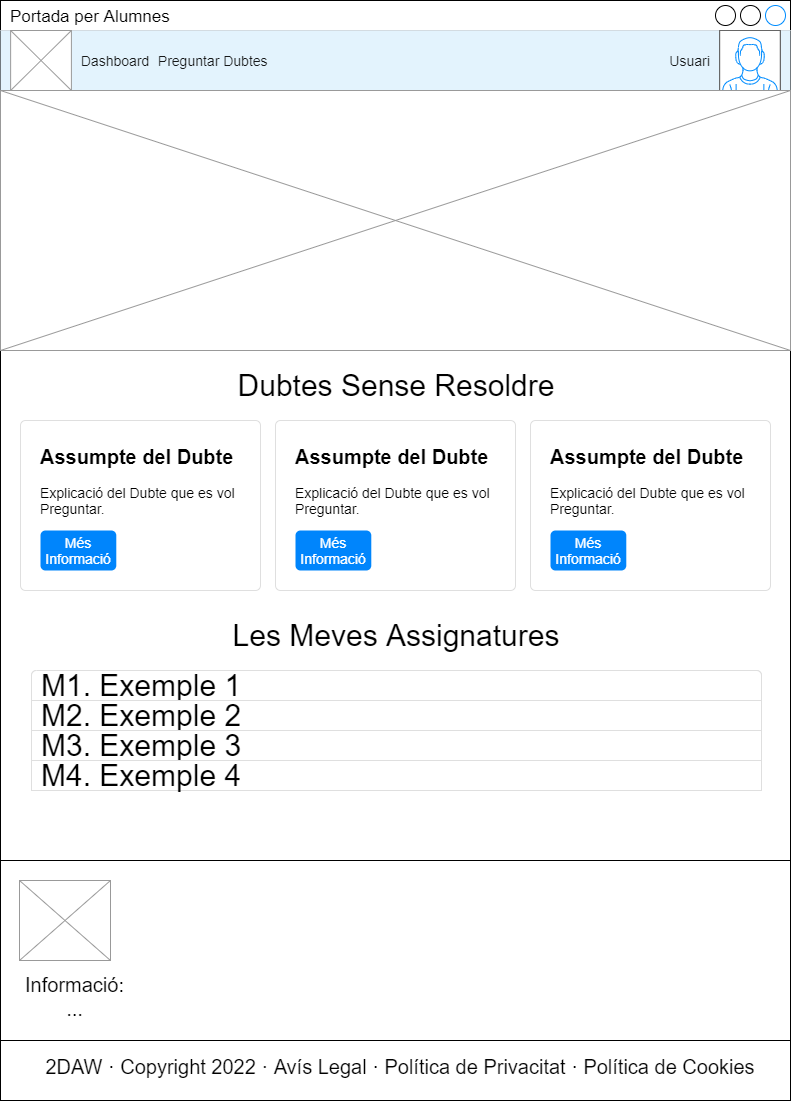

The diagram above was exported from draw.io. Its source (the exported page's mxGraphModel, read from the mxfile embedded in the PNG):
<mxGraphModel dx="1038" dy="740" grid="1" gridSize="10" guides="1" tooltips="1" connect="1" arrows="1" fold="1" page="1" pageScale="1" pageWidth="827" pageHeight="1169" math="0" shadow="0">
  <root>
    <mxCell id="0" />
    <mxCell id="1" parent="0" />
    <mxCell id="2" value="Portada per Alumnes" style="strokeWidth=1;shadow=0;dashed=0;align=center;html=1;shape=mxgraph.mockup.containers.window;align=left;verticalAlign=top;spacingLeft=8;strokeColor2=#008cff;strokeColor3=#c4c4c4;mainText=;fontSize=17;labelBackgroundColor=none;" vertex="1" parent="1">
      <mxGeometry x="20" y="20" width="790" height="1100" as="geometry" />
    </mxCell>
    <mxCell id="3" value="Navbar" style="html=1;shadow=0;dashed=0;fillColor=#E3F3FD;strokeColor=none;fontSize=16;fontColor=#161819;align=left;spacing=15;" vertex="1" parent="1">
      <mxGeometry x="20" y="50" width="790" height="60" as="geometry" />
    </mxCell>
    <mxCell id="4" value="Dashboard" style="fillColor=none;strokeColor=none;fontSize=14;fontColor=#161819;align=center;" vertex="1" parent="3">
      <mxGeometry width="70" height="40" relative="1" as="geometry">
        <mxPoint x="80" y="10" as="offset" />
      </mxGeometry>
    </mxCell>
    <mxCell id="5" value="" style="verticalLabelPosition=bottom;shadow=0;dashed=0;align=center;html=1;verticalAlign=top;strokeWidth=1;shape=mxgraph.mockup.containers.userMale;strokeColor=#666666;strokeColor2=#008cff;" vertex="1" parent="3">
      <mxGeometry x="719.1025641025641" width="60.76923076923077" height="60" as="geometry" />
    </mxCell>
    <mxCell id="6" value="" style="verticalLabelPosition=bottom;shadow=0;dashed=0;align=center;html=1;verticalAlign=top;strokeWidth=1;shape=mxgraph.mockup.graphics.simpleIcon;strokeColor=#999999;" vertex="1" parent="3">
      <mxGeometry x="10.128205128205128" width="60.76923076923077" height="60" as="geometry" />
    </mxCell>
    <mxCell id="7" value="Preguntar Dubtes" style="fillColor=none;strokeColor=none;fontSize=14;fontColor=#161819;align=center;" vertex="1" parent="3">
      <mxGeometry x="151.9230769230769" y="10" width="121.53846153846153" height="40" as="geometry" />
    </mxCell>
    <mxCell id="8" value="Usuari" style="fillColor=none;strokeColor=none;fontSize=14;fontColor=#161819;align=center;" vertex="1" parent="3">
      <mxGeometry x="660" y="10" width="59.1" height="40" as="geometry" />
    </mxCell>
    <mxCell id="9" value="" style="verticalLabelPosition=bottom;shadow=0;dashed=0;align=center;html=1;verticalAlign=top;strokeWidth=1;shape=mxgraph.mockup.graphics.simpleIcon;strokeColor=#999999;" vertex="1" parent="1">
      <mxGeometry x="20" y="110" width="790" height="260" as="geometry" />
    </mxCell>
    <mxCell id="10" value="" style="rounded=0;whiteSpace=wrap;html=1;fontSize=30;" vertex="1" parent="1">
      <mxGeometry x="20" y="880" width="790" height="240" as="geometry" />
    </mxCell>
    <mxCell id="11" value="" style="verticalLabelPosition=bottom;shadow=0;dashed=0;align=center;html=1;verticalAlign=top;strokeWidth=1;shape=mxgraph.mockup.graphics.simpleIcon;strokeColor=#999999;" vertex="1" parent="1">
      <mxGeometry x="39" y="900" width="91" height="80" as="geometry" />
    </mxCell>
    <mxCell id="12" value="Informació:&#10;..." style="fontSize=20;align=center;strokeColor=none;" vertex="1" parent="1">
      <mxGeometry x="39" y="990" width="111" height="50" as="geometry" />
    </mxCell>
    <mxCell id="13" value="2DAW · Copyright 2022 · Avís Legal · Política de Privacitat · Política de Cookies" style="fontSize=20;align=center;strokeColor=none;" vertex="1" parent="1">
      <mxGeometry x="80" y="1060" width="680" height="50" as="geometry" />
    </mxCell>
    <mxCell id="14" value="" style="endArrow=none;html=1;fontSize=20;exitX=0;exitY=0.75;exitDx=0;exitDy=0;entryX=1;entryY=0.75;entryDx=0;entryDy=0;" edge="1" parent="1" source="10" target="10">
      <mxGeometry width="50" height="50" relative="1" as="geometry">
        <mxPoint x="160" y="1050" as="sourcePoint" />
        <mxPoint x="210" y="1000" as="targetPoint" />
      </mxGeometry>
    </mxCell>
    <mxCell id="15" value="&lt;span style=&quot;font-size: 30px&quot;&gt;Dubtes Sense Resoldre&lt;/span&gt;" style="text;html=1;strokeColor=none;fillColor=none;align=center;verticalAlign=middle;whiteSpace=wrap;rounded=0;" vertex="1" parent="1">
      <mxGeometry x="231" y="390" width="370" height="30" as="geometry" />
    </mxCell>
    <mxCell id="16" value="&lt;b&gt;&lt;font style=&quot;font-size: 20px&quot;&gt;Assumpte del Dubte&lt;/font&gt;&lt;/b&gt;&lt;br style=&quot;font-size: 14px&quot;&gt;&lt;br&gt;Explicació del Dubte que es vol Preguntar." style="html=1;shadow=0;dashed=0;shape=mxgraph.bootstrap.rrect;rSize=5;strokeColor=#DFDFDF;html=1;whiteSpace=wrap;fillColor=#FFFFFF;fontColor=#000000;align=left;verticalAlign=top;spacing=20;fontSize=14;" vertex="1" parent="1">
      <mxGeometry x="40" y="440" width="240" height="170" as="geometry" />
    </mxCell>
    <mxCell id="17" value="Més Informació" style="html=1;shadow=0;dashed=0;shape=mxgraph.bootstrap.rrect;rSize=5;perimeter=none;whiteSpace=wrap;fillColor=#0085FC;strokeColor=none;fontColor=#ffffff;resizeWidth=1;fontSize=14;" vertex="1" parent="16">
      <mxGeometry y="1" width="75.78947368421053" height="40" relative="1" as="geometry">
        <mxPoint x="20" y="-60" as="offset" />
      </mxGeometry>
    </mxCell>
    <mxCell id="18" value="&lt;b&gt;&lt;font style=&quot;font-size: 20px&quot;&gt;Assumpte del Dubte&lt;/font&gt;&lt;/b&gt;&lt;br style=&quot;font-size: 14px&quot;&gt;&lt;br&gt;Explicació del Dubte que es vol Preguntar." style="html=1;shadow=0;dashed=0;shape=mxgraph.bootstrap.rrect;rSize=5;strokeColor=#DFDFDF;html=1;whiteSpace=wrap;fillColor=#FFFFFF;fontColor=#000000;align=left;verticalAlign=top;spacing=20;fontSize=14;" vertex="1" parent="1">
      <mxGeometry x="295" y="440" width="240" height="170" as="geometry" />
    </mxCell>
    <mxCell id="19" value="Més Informació" style="html=1;shadow=0;dashed=0;shape=mxgraph.bootstrap.rrect;rSize=5;perimeter=none;whiteSpace=wrap;fillColor=#0085FC;strokeColor=none;fontColor=#ffffff;resizeWidth=1;fontSize=14;" vertex="1" parent="18">
      <mxGeometry y="1" width="75.78947368421053" height="40" relative="1" as="geometry">
        <mxPoint x="20" y="-60" as="offset" />
      </mxGeometry>
    </mxCell>
    <mxCell id="20" value="&lt;b&gt;&lt;font style=&quot;font-size: 20px&quot;&gt;Assumpte del Dubte&lt;/font&gt;&lt;/b&gt;&lt;br style=&quot;font-size: 14px&quot;&gt;&lt;br&gt;Explicació del Dubte que es vol Preguntar." style="html=1;shadow=0;dashed=0;shape=mxgraph.bootstrap.rrect;rSize=5;strokeColor=#DFDFDF;html=1;whiteSpace=wrap;fillColor=#FFFFFF;fontColor=#000000;align=left;verticalAlign=top;spacing=20;fontSize=14;" vertex="1" parent="1">
      <mxGeometry x="550" y="440" width="240" height="170" as="geometry" />
    </mxCell>
    <mxCell id="21" value="Més Informació" style="html=1;shadow=0;dashed=0;shape=mxgraph.bootstrap.rrect;rSize=5;perimeter=none;whiteSpace=wrap;fillColor=#0085FC;strokeColor=none;fontColor=#ffffff;resizeWidth=1;fontSize=14;" vertex="1" parent="20">
      <mxGeometry y="1" width="75.78947368421053" height="40" relative="1" as="geometry">
        <mxPoint x="20" y="-60" as="offset" />
      </mxGeometry>
    </mxCell>
    <mxCell id="22" value="&lt;span style=&quot;font-size: 30px&quot;&gt;Les Meves Assignatures&lt;/span&gt;" style="text;html=1;strokeColor=none;fillColor=none;align=center;verticalAlign=middle;whiteSpace=wrap;rounded=0;" vertex="1" parent="1">
      <mxGeometry x="231" y="640" width="370" height="30" as="geometry" />
    </mxCell>
    <mxCell id="23" value="" style="html=1;shadow=0;dashed=0;shape=mxgraph.bootstrap.rrect;rSize=5;strokeColor=#DFDFDF;html=1;whiteSpace=wrap;fillColor=#FFFFFF;fontColor=#000000;fontSize=30;" vertex="1" parent="1">
      <mxGeometry x="51" y="690" width="730" height="120" as="geometry" />
    </mxCell>
    <mxCell id="24" value="M1. Exemple 1" style="strokeColor=inherit;fillColor=inherit;gradientColor=inherit;fontColor=inherit;html=1;shadow=0;dashed=0;shape=mxgraph.bootstrap.topButton;rSize=5;perimeter=none;whiteSpace=wrap;resizeWidth=1;align=left;spacing=10;fontSize=30;" vertex="1" parent="23">
      <mxGeometry width="730" height="30" relative="1" as="geometry" />
    </mxCell>
    <mxCell id="25" value="M2. Exemple 2" style="strokeColor=inherit;fillColor=inherit;gradientColor=inherit;fontColor=inherit;html=1;shadow=0;dashed=0;perimeter=none;whiteSpace=wrap;resizeWidth=1;align=left;spacing=10;fontSize=30;" vertex="1" parent="23">
      <mxGeometry width="730" height="30" relative="1" as="geometry">
        <mxPoint y="30" as="offset" />
      </mxGeometry>
    </mxCell>
    <mxCell id="26" value="M3. Exemple 3" style="strokeColor=inherit;fillColor=inherit;gradientColor=inherit;fontColor=inherit;html=1;shadow=0;dashed=0;perimeter=none;whiteSpace=wrap;resizeWidth=1;align=left;spacing=10;fontSize=30;" vertex="1" parent="23">
      <mxGeometry width="730" height="30" relative="1" as="geometry">
        <mxPoint y="60" as="offset" />
      </mxGeometry>
    </mxCell>
    <mxCell id="27" value="M4. Exemple 4" style="strokeColor=inherit;fillColor=inherit;gradientColor=inherit;fontColor=inherit;html=1;shadow=0;dashed=0;perimeter=none;whiteSpace=wrap;resizeWidth=1;align=left;spacing=10;fontSize=30;" vertex="1" parent="23">
      <mxGeometry width="730" height="30" relative="1" as="geometry">
        <mxPoint y="90" as="offset" />
      </mxGeometry>
    </mxCell>
  </root>
</mxGraphModel>